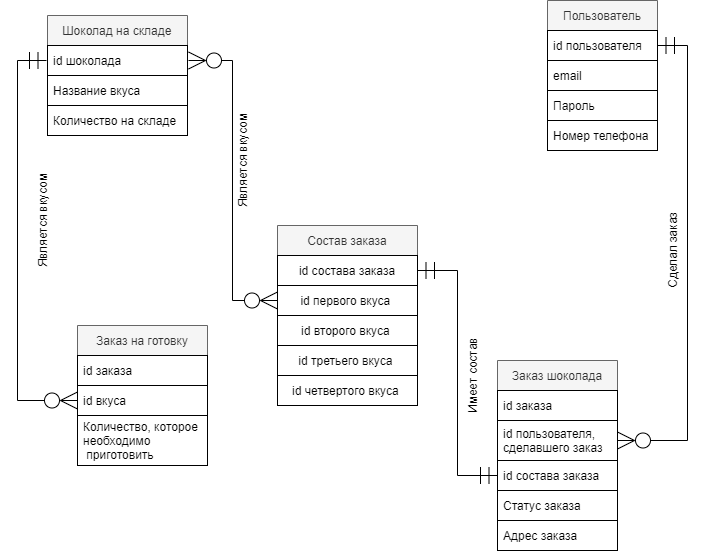

The diagram above was exported from draw.io. Its source (the exported page's mxGraphModel, read from the mxfile embedded in the PNG):
<mxGraphModel dx="1752" dy="375" grid="1" gridSize="10" guides="1" tooltips="1" connect="1" arrows="1" fold="1" page="1" pageScale="1" pageWidth="1100" pageHeight="850" background="none" math="0" shadow="0">
  <root>
    <mxCell id="0" />
    <mxCell id="1" parent="0" />
    <mxCell id="eft8qApNP8DuhR5Chvi9-2" value="Шоколад на складе" style="swimlane;fontStyle=0;childLayout=stackLayout;horizontal=1;startSize=30;horizontalStack=0;resizeParent=1;resizeParentMax=0;resizeLast=0;collapsible=1;marginBottom=0;labelBackgroundColor=none;fillColor=#f5f5f5;fontColor=#333333;strokeColor=#666666;" parent="1" vertex="1">
      <mxGeometry x="40" y="80" width="140" height="120" as="geometry">
        <mxRectangle x="60" y="100" width="140" height="30" as="alternateBounds" />
      </mxGeometry>
    </mxCell>
    <mxCell id="eft8qApNP8DuhR5Chvi9-3" value="id шоколада" style="text;strokeColor=default;fillColor=none;align=left;verticalAlign=middle;spacingLeft=4;spacingRight=4;overflow=hidden;points=[[0,0.5],[1,0.5]];portConstraint=eastwest;rotatable=0;perimeterSpacing=1;" parent="eft8qApNP8DuhR5Chvi9-2" vertex="1">
      <mxGeometry y="30" width="140" height="30" as="geometry" />
    </mxCell>
    <mxCell id="eft8qApNP8DuhR5Chvi9-4" value="Название вкуса" style="text;strokeColor=default;fillColor=none;align=left;verticalAlign=middle;spacingLeft=4;spacingRight=4;overflow=hidden;points=[[0,0.5],[1,0.5]];portConstraint=eastwest;rotatable=0;perimeterSpacing=2;" parent="eft8qApNP8DuhR5Chvi9-2" vertex="1">
      <mxGeometry y="60" width="140" height="30" as="geometry" />
    </mxCell>
    <mxCell id="eft8qApNP8DuhR5Chvi9-5" value="Количество на складе" style="text;strokeColor=default;fillColor=none;align=left;verticalAlign=middle;spacingLeft=4;spacingRight=4;overflow=hidden;points=[[0,0.5],[1,0.5]];portConstraint=eastwest;rotatable=0;" parent="eft8qApNP8DuhR5Chvi9-2" vertex="1">
      <mxGeometry y="90" width="140" height="30" as="geometry" />
    </mxCell>
    <mxCell id="eft8qApNP8DuhR5Chvi9-7" value="Заказ на готовку" style="swimlane;fontStyle=0;childLayout=stackLayout;horizontal=1;startSize=30;horizontalStack=0;resizeParent=1;resizeParentMax=0;resizeLast=0;collapsible=1;marginBottom=0;fillColor=#f5f5f5;fontColor=#333333;strokeColor=#666666;" parent="1" vertex="1">
      <mxGeometry x="70" y="390" width="130" height="140" as="geometry">
        <mxRectangle x="310" y="150" width="130" height="30" as="alternateBounds" />
      </mxGeometry>
    </mxCell>
    <mxCell id="eft8qApNP8DuhR5Chvi9-8" value="id заказа" style="text;strokeColor=default;fillColor=none;align=left;verticalAlign=middle;spacingLeft=4;spacingRight=4;overflow=hidden;points=[[0,0.5],[1,0.5]];portConstraint=eastwest;rotatable=0;" parent="eft8qApNP8DuhR5Chvi9-7" vertex="1">
      <mxGeometry y="30" width="130" height="30" as="geometry" />
    </mxCell>
    <mxCell id="eft8qApNP8DuhR5Chvi9-9" value="id вкуса" style="text;strokeColor=default;fillColor=none;align=left;verticalAlign=middle;spacingLeft=4;spacingRight=4;overflow=hidden;points=[[0,0.5],[1,0.5]];portConstraint=eastwest;rotatable=0;" parent="eft8qApNP8DuhR5Chvi9-7" vertex="1">
      <mxGeometry y="60" width="130" height="30" as="geometry" />
    </mxCell>
    <mxCell id="eft8qApNP8DuhR5Chvi9-10" value="Количество, которое&#10;необходимо&#10; приготовить" style="text;strokeColor=default;fillColor=none;align=left;verticalAlign=middle;spacingLeft=4;spacingRight=4;overflow=hidden;points=[[0,0.5],[1,0.5]];portConstraint=eastwest;rotatable=0;" parent="eft8qApNP8DuhR5Chvi9-7" vertex="1">
      <mxGeometry y="90" width="130" height="50" as="geometry" />
    </mxCell>
    <mxCell id="eft8qApNP8DuhR5Chvi9-27" value="" style="group" parent="1" vertex="1" connectable="0">
      <mxGeometry x="540" y="65" width="110" height="150" as="geometry" />
    </mxCell>
    <mxCell id="eft8qApNP8DuhR5Chvi9-12" value="Пользователь" style="swimlane;fontStyle=0;childLayout=stackLayout;horizontal=1;startSize=30;horizontalStack=0;resizeParent=1;resizeParentMax=0;resizeLast=0;collapsible=1;marginBottom=0;labelBackgroundColor=none;strokeColor=#666666;fillColor=#f5f5f5;fontColor=#333333;" parent="eft8qApNP8DuhR5Chvi9-27" vertex="1">
      <mxGeometry width="110" height="120" as="geometry" />
    </mxCell>
    <mxCell id="eft8qApNP8DuhR5Chvi9-13" value="id пользователя" style="text;strokeColor=default;fillColor=none;align=left;verticalAlign=middle;spacingLeft=4;spacingRight=4;overflow=hidden;points=[[0,0.5],[1,0.5]];portConstraint=eastwest;rotatable=0;labelBackgroundColor=none;" parent="eft8qApNP8DuhR5Chvi9-12" vertex="1">
      <mxGeometry y="30" width="110" height="30" as="geometry" />
    </mxCell>
    <mxCell id="eft8qApNP8DuhR5Chvi9-14" value="email" style="text;strokeColor=default;fillColor=none;align=left;verticalAlign=middle;spacingLeft=4;spacingRight=4;overflow=hidden;points=[[0,0.5],[1,0.5]];portConstraint=eastwest;rotatable=0;labelBackgroundColor=none;" parent="eft8qApNP8DuhR5Chvi9-12" vertex="1">
      <mxGeometry y="60" width="110" height="30" as="geometry" />
    </mxCell>
    <mxCell id="eft8qApNP8DuhR5Chvi9-15" value="Пароль" style="text;strokeColor=default;fillColor=none;align=left;verticalAlign=middle;spacingLeft=4;spacingRight=4;overflow=hidden;points=[[0,0.5],[1,0.5]];portConstraint=eastwest;rotatable=0;labelBackgroundColor=none;" parent="eft8qApNP8DuhR5Chvi9-12" vertex="1">
      <mxGeometry y="90" width="110" height="30" as="geometry" />
    </mxCell>
    <mxCell id="eft8qApNP8DuhR5Chvi9-16" value="Номер телефона" style="text;strokeColor=default;fillColor=none;align=left;verticalAlign=middle;spacingLeft=4;spacingRight=4;overflow=hidden;points=[[0,0.5],[1,0.5]];portConstraint=eastwest;rotatable=0;labelBackgroundColor=none;" parent="eft8qApNP8DuhR5Chvi9-27" vertex="1">
      <mxGeometry y="120" width="110" height="30" as="geometry" />
    </mxCell>
    <mxCell id="eft8qApNP8DuhR5Chvi9-38" style="edgeStyle=orthogonalEdgeStyle;rounded=0;orthogonalLoop=1;jettySize=auto;html=1;" parent="1" edge="1">
      <mxGeometry relative="1" as="geometry">
        <mxPoint x="202" y="140" as="targetPoint" />
        <mxPoint x="202" y="140" as="sourcePoint" />
      </mxGeometry>
    </mxCell>
    <mxCell id="eft8qApNP8DuhR5Chvi9-39" style="edgeStyle=orthogonalEdgeStyle;rounded=0;orthogonalLoop=1;jettySize=auto;html=1;entryX=0;entryY=0.5;entryDx=0;entryDy=0;endArrow=ERmandOne;endFill=0;startArrow=ERzeroToMany;startFill=0;targetPerimeterSpacing=0;endSize=15;startSize=15;jumpSize=0;" parent="1" source="eft8qApNP8DuhR5Chvi9-9" target="eft8qApNP8DuhR5Chvi9-3" edge="1">
      <mxGeometry relative="1" as="geometry" />
    </mxCell>
    <mxCell id="eft8qApNP8DuhR5Chvi9-47" value="Является вкусом" style="text;html=1;strokeColor=none;fillColor=none;align=center;verticalAlign=middle;whiteSpace=wrap;rounded=0;labelBackgroundColor=none;rotation=-90;" parent="1" vertex="1">
      <mxGeometry x="-20" y="270" width="110" height="30" as="geometry" />
    </mxCell>
    <mxCell id="eft8qApNP8DuhR5Chvi9-51" value="Состав заказа" style="swimlane;fontStyle=0;childLayout=stackLayout;horizontal=1;startSize=30;horizontalStack=0;resizeParent=1;resizeParentMax=0;resizeLast=0;collapsible=1;marginBottom=0;labelBackgroundColor=none;strokeColor=#666666;fillColor=#f5f5f5;fontColor=#333333;" parent="1" vertex="1">
      <mxGeometry x="270" y="290" width="140" height="180" as="geometry" />
    </mxCell>
    <mxCell id="eft8qApNP8DuhR5Chvi9-58" value="id состава заказа" style="text;html=1;strokeColor=default;fillColor=none;align=center;verticalAlign=middle;whiteSpace=wrap;rounded=0;labelBackgroundColor=none;labelBorderColor=none;" parent="eft8qApNP8DuhR5Chvi9-51" vertex="1">
      <mxGeometry y="30" width="140" height="30" as="geometry" />
    </mxCell>
    <mxCell id="eft8qApNP8DuhR5Chvi9-52" value="id первого вкуса " style="text;strokeColor=default;fillColor=none;align=center;verticalAlign=middle;spacingLeft=4;spacingRight=4;overflow=hidden;points=[[0,0.5],[1,0.5]];portConstraint=eastwest;rotatable=0;labelBackgroundColor=none;" parent="eft8qApNP8DuhR5Chvi9-51" vertex="1">
      <mxGeometry y="60" width="140" height="30" as="geometry" />
    </mxCell>
    <mxCell id="eft8qApNP8DuhR5Chvi9-53" value="id второго вкуса " style="text;strokeColor=default;fillColor=none;align=center;verticalAlign=middle;spacingLeft=4;spacingRight=4;overflow=hidden;points=[[0,0.5],[1,0.5]];portConstraint=eastwest;rotatable=0;labelBackgroundColor=none;" parent="eft8qApNP8DuhR5Chvi9-51" vertex="1">
      <mxGeometry y="90" width="140" height="30" as="geometry" />
    </mxCell>
    <mxCell id="eft8qApNP8DuhR5Chvi9-54" value="id третьего вкуса " style="text;strokeColor=default;fillColor=none;align=center;verticalAlign=middle;spacingLeft=4;spacingRight=4;overflow=hidden;points=[[0,0.5],[1,0.5]];portConstraint=eastwest;rotatable=0;labelBackgroundColor=none;" parent="eft8qApNP8DuhR5Chvi9-51" vertex="1">
      <mxGeometry y="120" width="140" height="30" as="geometry" />
    </mxCell>
    <mxCell id="eft8qApNP8DuhR5Chvi9-56" value="&lt;div&gt;&lt;span&gt;id четвертого вкуса&amp;nbsp;&lt;/span&gt;&lt;/div&gt;" style="text;html=1;strokeColor=default;fillColor=none;align=center;verticalAlign=middle;whiteSpace=wrap;rounded=0;labelBackgroundColor=none;" parent="eft8qApNP8DuhR5Chvi9-51" vertex="1">
      <mxGeometry y="150" width="140" height="30" as="geometry" />
    </mxCell>
    <mxCell id="eft8qApNP8DuhR5Chvi9-60" value="" style="group" parent="1" vertex="1" connectable="0">
      <mxGeometry x="490" y="425" width="120" height="190" as="geometry" />
    </mxCell>
    <mxCell id="eft8qApNP8DuhR5Chvi9-21" value="Статус заказа" style="text;strokeColor=default;fillColor=none;align=left;verticalAlign=middle;spacingLeft=4;spacingRight=4;overflow=hidden;points=[[0,0.5],[1,0.5]];portConstraint=eastwest;rotatable=0;labelBackgroundColor=none;" parent="eft8qApNP8DuhR5Chvi9-60" vertex="1">
      <mxGeometry y="130" width="120" height="30" as="geometry" />
    </mxCell>
    <mxCell id="eft8qApNP8DuhR5Chvi9-59" value="" style="group" parent="eft8qApNP8DuhR5Chvi9-60" vertex="1" connectable="0">
      <mxGeometry width="120" height="190" as="geometry" />
    </mxCell>
    <mxCell id="eft8qApNP8DuhR5Chvi9-17" value="Заказ шоколада" style="swimlane;fontStyle=0;childLayout=stackLayout;horizontal=1;startSize=30;horizontalStack=0;resizeParent=1;resizeParentMax=0;resizeLast=0;collapsible=1;marginBottom=0;labelBackgroundColor=none;strokeColor=#666666;fillColor=#f5f5f5;fontColor=#333333;" parent="eft8qApNP8DuhR5Chvi9-59" vertex="1">
      <mxGeometry width="120" height="130" as="geometry" />
    </mxCell>
    <mxCell id="eft8qApNP8DuhR5Chvi9-18" value="id заказа" style="text;strokeColor=default;fillColor=none;align=left;verticalAlign=middle;spacingLeft=4;spacingRight=4;overflow=hidden;points=[[0,0.5],[1,0.5]];portConstraint=eastwest;rotatable=0;labelBackgroundColor=none;" parent="eft8qApNP8DuhR5Chvi9-17" vertex="1">
      <mxGeometry y="30" width="120" height="30" as="geometry" />
    </mxCell>
    <mxCell id="eft8qApNP8DuhR5Chvi9-19" value="id пользователя,&#10;сделавшего заказ" style="text;strokeColor=default;fillColor=none;align=left;verticalAlign=middle;spacingLeft=4;spacingRight=4;overflow=hidden;points=[[0,0.5],[1,0.5]];portConstraint=eastwest;rotatable=0;labelBackgroundColor=none;" parent="eft8qApNP8DuhR5Chvi9-17" vertex="1">
      <mxGeometry y="60" width="120" height="40" as="geometry" />
    </mxCell>
    <mxCell id="eft8qApNP8DuhR5Chvi9-20" value="id состава заказа " style="text;strokeColor=default;fillColor=none;align=left;verticalAlign=middle;spacingLeft=4;spacingRight=4;overflow=hidden;points=[[0,0.5],[1,0.5]];portConstraint=eastwest;rotatable=0;labelBackgroundColor=none;" parent="eft8qApNP8DuhR5Chvi9-17" vertex="1">
      <mxGeometry y="100" width="120" height="30" as="geometry" />
    </mxCell>
    <mxCell id="eft8qApNP8DuhR5Chvi9-22" value="Адрес заказа" style="text;strokeColor=default;fillColor=none;align=left;verticalAlign=middle;spacingLeft=4;spacingRight=4;overflow=hidden;points=[[0,0.5],[1,0.5]];portConstraint=eastwest;rotatable=0;labelBackgroundColor=none;" parent="eft8qApNP8DuhR5Chvi9-59" vertex="1">
      <mxGeometry y="160" width="120" height="30" as="geometry" />
    </mxCell>
    <mxCell id="eft8qApNP8DuhR5Chvi9-40" style="edgeStyle=orthogonalEdgeStyle;rounded=0;orthogonalLoop=1;jettySize=auto;html=1;entryX=1;entryY=0.5;entryDx=0;entryDy=0;endArrow=ERmandOne;endFill=0;endSize=15;startSize=15;startArrow=ERzeroToMany;startFill=0;" parent="1" source="eft8qApNP8DuhR5Chvi9-19" target="eft8qApNP8DuhR5Chvi9-13" edge="1">
      <mxGeometry x="560" y="210" as="geometry" />
    </mxCell>
    <mxCell id="eft8qApNP8DuhR5Chvi9-62" style="edgeStyle=orthogonalEdgeStyle;rounded=0;sketch=0;jumpStyle=line;jumpSize=0;orthogonalLoop=1;jettySize=auto;html=1;entryX=0;entryY=0.5;entryDx=0;entryDy=0;shadow=0;startArrow=ERmandOne;startFill=0;endArrow=ERmandOne;endFill=0;startSize=15;endSize=15;targetPerimeterSpacing=0;exitX=1;exitY=0.5;exitDx=0;exitDy=0;" parent="1" source="eft8qApNP8DuhR5Chvi9-58" target="eft8qApNP8DuhR5Chvi9-20" edge="1">
      <mxGeometry relative="1" as="geometry" />
    </mxCell>
    <mxCell id="eft8qApNP8DuhR5Chvi9-63" style="edgeStyle=orthogonalEdgeStyle;rounded=0;sketch=0;jumpStyle=line;jumpSize=0;orthogonalLoop=1;jettySize=auto;html=1;entryX=0;entryY=0.5;entryDx=0;entryDy=0;shadow=0;startArrow=ERzeroToMany;startFill=0;endArrow=ERzeroToMany;endFill=0;startSize=15;endSize=15;targetPerimeterSpacing=0;" parent="1" source="eft8qApNP8DuhR5Chvi9-3" target="eft8qApNP8DuhR5Chvi9-52" edge="1">
      <mxGeometry relative="1" as="geometry" />
    </mxCell>
    <mxCell id="eft8qApNP8DuhR5Chvi9-72" value="Является вкусом" style="text;html=1;strokeColor=none;fillColor=none;align=center;verticalAlign=middle;whiteSpace=wrap;rounded=0;labelBackgroundColor=none;rotation=-90;" parent="1" vertex="1">
      <mxGeometry x="180" y="210" width="110" height="30" as="geometry" />
    </mxCell>
    <mxCell id="eft8qApNP8DuhR5Chvi9-74" value="Имеет состав" style="text;html=1;strokeColor=none;fillColor=none;align=center;verticalAlign=middle;whiteSpace=wrap;rounded=0;labelBackgroundColor=none;rotation=-90;" parent="1" vertex="1">
      <mxGeometry x="410" y="425" width="110" height="30" as="geometry" />
    </mxCell>
    <mxCell id="eft8qApNP8DuhR5Chvi9-75" value="Сделал заказ" style="text;html=1;strokeColor=none;fillColor=none;align=center;verticalAlign=middle;whiteSpace=wrap;rounded=0;labelBackgroundColor=none;rotation=-90;" parent="1" vertex="1">
      <mxGeometry x="610" y="300" width="110" height="30" as="geometry" />
    </mxCell>
  </root>
</mxGraphModel>